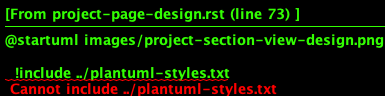

The diagram above was rendered by PlantUML. Its source (embedded in the PNG):
@startuml images/project-section-view-design.png

  !include ../plantuml-styles.txt
  
  package metacatui {
    class ProjectSectionView {
    }
    class ProjectHomeView {
    }
    class ProjectMetricsView {
    }
    class ProjectMembersView {
    }
    class ProjectVisualizationsView {
    }
    class MarkdownView {
    }
  }
  
  ProjectSectionView -left-o MarkdownView : "subview"
  ProjectSectionView <|-down- ProjectHomeView : subclassOf
  ProjectSectionView <|-down- ProjectMetricsView : subclassOf
  ProjectSectionView <|-down- ProjectMembersView : subclassOf
  ProjectSectionView <|-down- ProjectVisualizationsView : subclassOf
@enduml